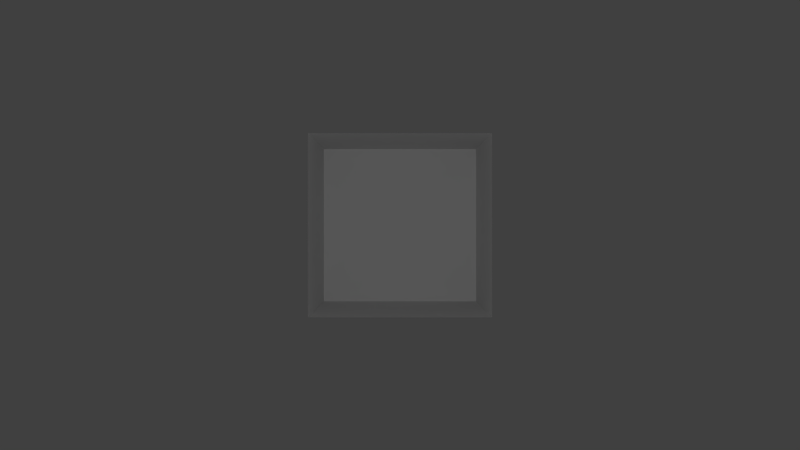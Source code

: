 # Source: template.blend  (saved by Blender 2.76.0; exported with 4.5.12 LTS)
import bpy
from mathutils import Matrix  # noqa: F401  (used for matrix-valued properties, if any)

bpy.ops.wm.read_factory_settings(use_empty=True)
scene = bpy.context.scene
scene.name = 'Scene'

# ---- collections
col_collection_1 = bpy.data.collections.new('Collection 1'); scene.collection.children.link(col_collection_1)

# ---- materials (node trees are filled in below, after node groups)
mat_material = bpy.data.materials.new('Material')
mat_material.alpha_threshold = 0.0
mat_material.use_transparent_shadow = False
mat_material.roughness = 0.5
mat_material.line_color = (0.0, 0.0, 0.0, 1.0)

# ---- material node trees

# ---- world
world_world = bpy.data.worlds.new('World'); scene.world = world_world
world_world.color = (0.05088, 0.05088, 0.05088)
world_world.use_sun_shadow = False
world_world.sun_shadow_jitter_overblur = 0.0
world_world.cycles.sampling_method = 'MANUAL'
world_world.cycles.sample_map_resolution = 256

# ---- cameras
cam_camera = bpy.data.cameras.new('Camera')
cam_camera.clip_end = 100.0
cam_camera.lens = 35.0
cam_camera.sensor_width = 32.0
cam_camera.sensor_height = 18.0
cam_camera.ortho_scale = 7.314
cam_camera.dof.focus_distance = 0.0
cam_camera.dof.aperture_fstop = 128.0

# ---- lights
light_lamp = bpy.data.lights.new('Lamp', 'POINT')
light_lamp.transmission_factor = 0.0
light_lamp.cutoff_distance = 30.0
light_lamp.energy = 100.0
light_lamp.shadow_buffer_clip_start = 1.001
light_lamp.shadow_soft_size = 0.1
light_lamp.shadow_maximum_resolution = 0.006
light_lamp.use_absolute_resolution = True
light_lamp.cycles.use_multiple_importance_sampling = False

# ---- meshes
me_cube_005 = bpy.data.meshes.new('Cube.005')
me_cube_005.from_pydata([(1.0, 1.0, -1.0), (-1.0, 1.0, -1.0), (1.0, 1.0, 1.0), (-1.0, 1.0, 1.0)], [], [(2, 0, 1, 3)])
me_cube_005.materials.append(mat_material)
me_cube_005.use_remesh_preserve_volume = False
me_cube_005.use_remesh_preserve_attributes = False
me_cube_005.use_mirror_vertex_groups = False
me_cube_005.update()
me_cube_004 = bpy.data.meshes.new('Cube.004')
me_cube_004.from_pydata([(1.0, 1.0, 1.0), (1.0, -1.0, 1.0), (-1.0, -1.0, 1.0), (-1.0, 1.0, 1.0)], [], [(0, 3, 2, 1)])
me_cube_004.materials.append(mat_material)
me_cube_004.use_remesh_preserve_volume = False
me_cube_004.use_remesh_preserve_attributes = False
me_cube_004.use_mirror_vertex_groups = False
me_cube_004.update()
me_cube_003 = bpy.data.meshes.new('Cube.003')
me_cube_003.from_pydata([(1.0, 1.0, -1.0), (1.0, -1.0, -1.0), (1.0, 1.0, 1.0), (1.0, -1.0, 1.0)], [], [(0, 2, 3, 1)])
me_cube_003.materials.append(mat_material)
me_cube_003.use_remesh_preserve_volume = False
me_cube_003.use_remesh_preserve_attributes = False
me_cube_003.use_mirror_vertex_groups = False
me_cube_003.update()
me_cube_002 = bpy.data.meshes.new('Cube.002')
me_cube_002.from_pydata([(-1.0, -1.0, -1.0), (-1.0, 1.0, -1.0), (-1.0, -1.0, 1.0), (-1.0, 1.0, 1.0)], [], [(0, 2, 3, 1)])
me_cube_002.materials.append(mat_material)
me_cube_002.use_remesh_preserve_volume = False
me_cube_002.use_remesh_preserve_attributes = False
me_cube_002.use_mirror_vertex_groups = False
me_cube_002.update()
me_cube_001 = bpy.data.meshes.new('Cube.001')
me_cube_001.from_pydata([(1.0, 1.0, -1.0), (1.0, -1.0, -1.0), (-1.0, -1.0, -1.0), (-1.0, 1.0, -1.0)], [], [(0, 1, 2, 3)])
me_cube_001.materials.append(mat_material)
me_cube_001.use_remesh_preserve_volume = False
me_cube_001.use_remesh_preserve_attributes = False
me_cube_001.use_mirror_vertex_groups = False
me_cube_001.update()

# ---- objects
ob_center_front = bpy.data.objects.new('center_front', me_cube_005)
ob_center_ceiling = bpy.data.objects.new('center_ceiling', me_cube_004)
ob_center_right_wall = bpy.data.objects.new('center_right_wall', me_cube_003)
ob_center_left_wall = bpy.data.objects.new('center_left_wall', me_cube_002)
ob_center_floor = bpy.data.objects.new('center_floor', me_cube_001)
ob_lamp = bpy.data.objects.new('Lamp', light_lamp)
ob_camera = bpy.data.objects.new('camera', cam_camera)

# ---- transforms, parenting, visibility, modifiers, constraints
ob_center_front.location = (0.0, 0.0, 0.0)
ob_center_front.lock_rotations_4d = False
ob_center_front.empty_display_type = 'ARROWS'
ob_center_front.lineart.crease_threshold = 0.0
ob_center_ceiling.location = (0.0, 0.0, 0.0)
ob_center_ceiling.lock_rotations_4d = False
ob_center_ceiling.empty_display_type = 'ARROWS'
ob_center_ceiling.lineart.crease_threshold = 0.0
ob_center_right_wall.location = (0.0, 0.0, 0.0)
ob_center_right_wall.lock_rotations_4d = False
ob_center_right_wall.empty_display_type = 'ARROWS'
ob_center_right_wall.lineart.crease_threshold = 0.0
ob_center_left_wall.location = (0.0, 0.0, 0.0)
ob_center_left_wall.lock_rotations_4d = False
ob_center_left_wall.empty_display_type = 'ARROWS'
ob_center_left_wall.lineart.crease_threshold = 0.0
ob_center_floor.location = (0.0, 0.0, 0.0)
ob_center_floor.lock_rotations_4d = False
ob_center_floor.empty_display_type = 'ARROWS'
ob_center_floor.lineart.crease_threshold = 0.0
ob_lamp.location = (0.0, -5.5, 0.0)
ob_lamp.lock_rotations_4d = False
ob_lamp.empty_display_type = 'ARROWS'
ob_lamp.color = (0.0, 0.0, 0.0, 0.0)
ob_lamp.lineart.crease_threshold = 0.0
ob_camera.location = (0.0, -10.5, 0.0)
ob_camera.rotation_euler = (1.571, 0.0, 0.0)
ob_camera.lock_rotations_4d = False
ob_camera.empty_display_type = 'ARROWS'
ob_camera.color = (0.0, 0.0, 0.0, 0.0)
ob_camera.display_type = 'WIRE'
ob_camera.lineart.crease_threshold = 0.0

# ---- collection membership
col_collection_1.objects.link(ob_center_front)
col_collection_1.objects.link(ob_center_ceiling)
col_collection_1.objects.link(ob_center_right_wall)
col_collection_1.objects.link(ob_center_left_wall)
col_collection_1.objects.link(ob_center_floor)
col_collection_1.objects.link(ob_lamp)
col_collection_1.objects.link(ob_camera)

# ---- scene / render settings (as saved in the file)
scene.camera = ob_camera
scene.frame_start = 1; scene.frame_end = 250; scene.frame_set(3)
scene.render.engine = 'BLENDER_EEVEE_NEXT'
scene.render.dither_intensity = 0.0
scene.render.film_transparent = True
scene.cycles.use_denoising = False
scene.cycles.samples = 10
scene.cycles.sampling_pattern = 'TABULATED_SOBOL'
scene.cycles.light_sampling_threshold = 0.0
scene.cycles.use_adaptive_sampling = False
scene.cycles.use_light_tree = False
scene.cycles.blur_glossy = 0.0
scene.cycles.pixel_filter_type = 'GAUSSIAN'
scene.cycles.sample_clamp_indirect = 0.0
scene.view_settings.view_transform = 'Standard'
bpy.context.view_layer.update()
